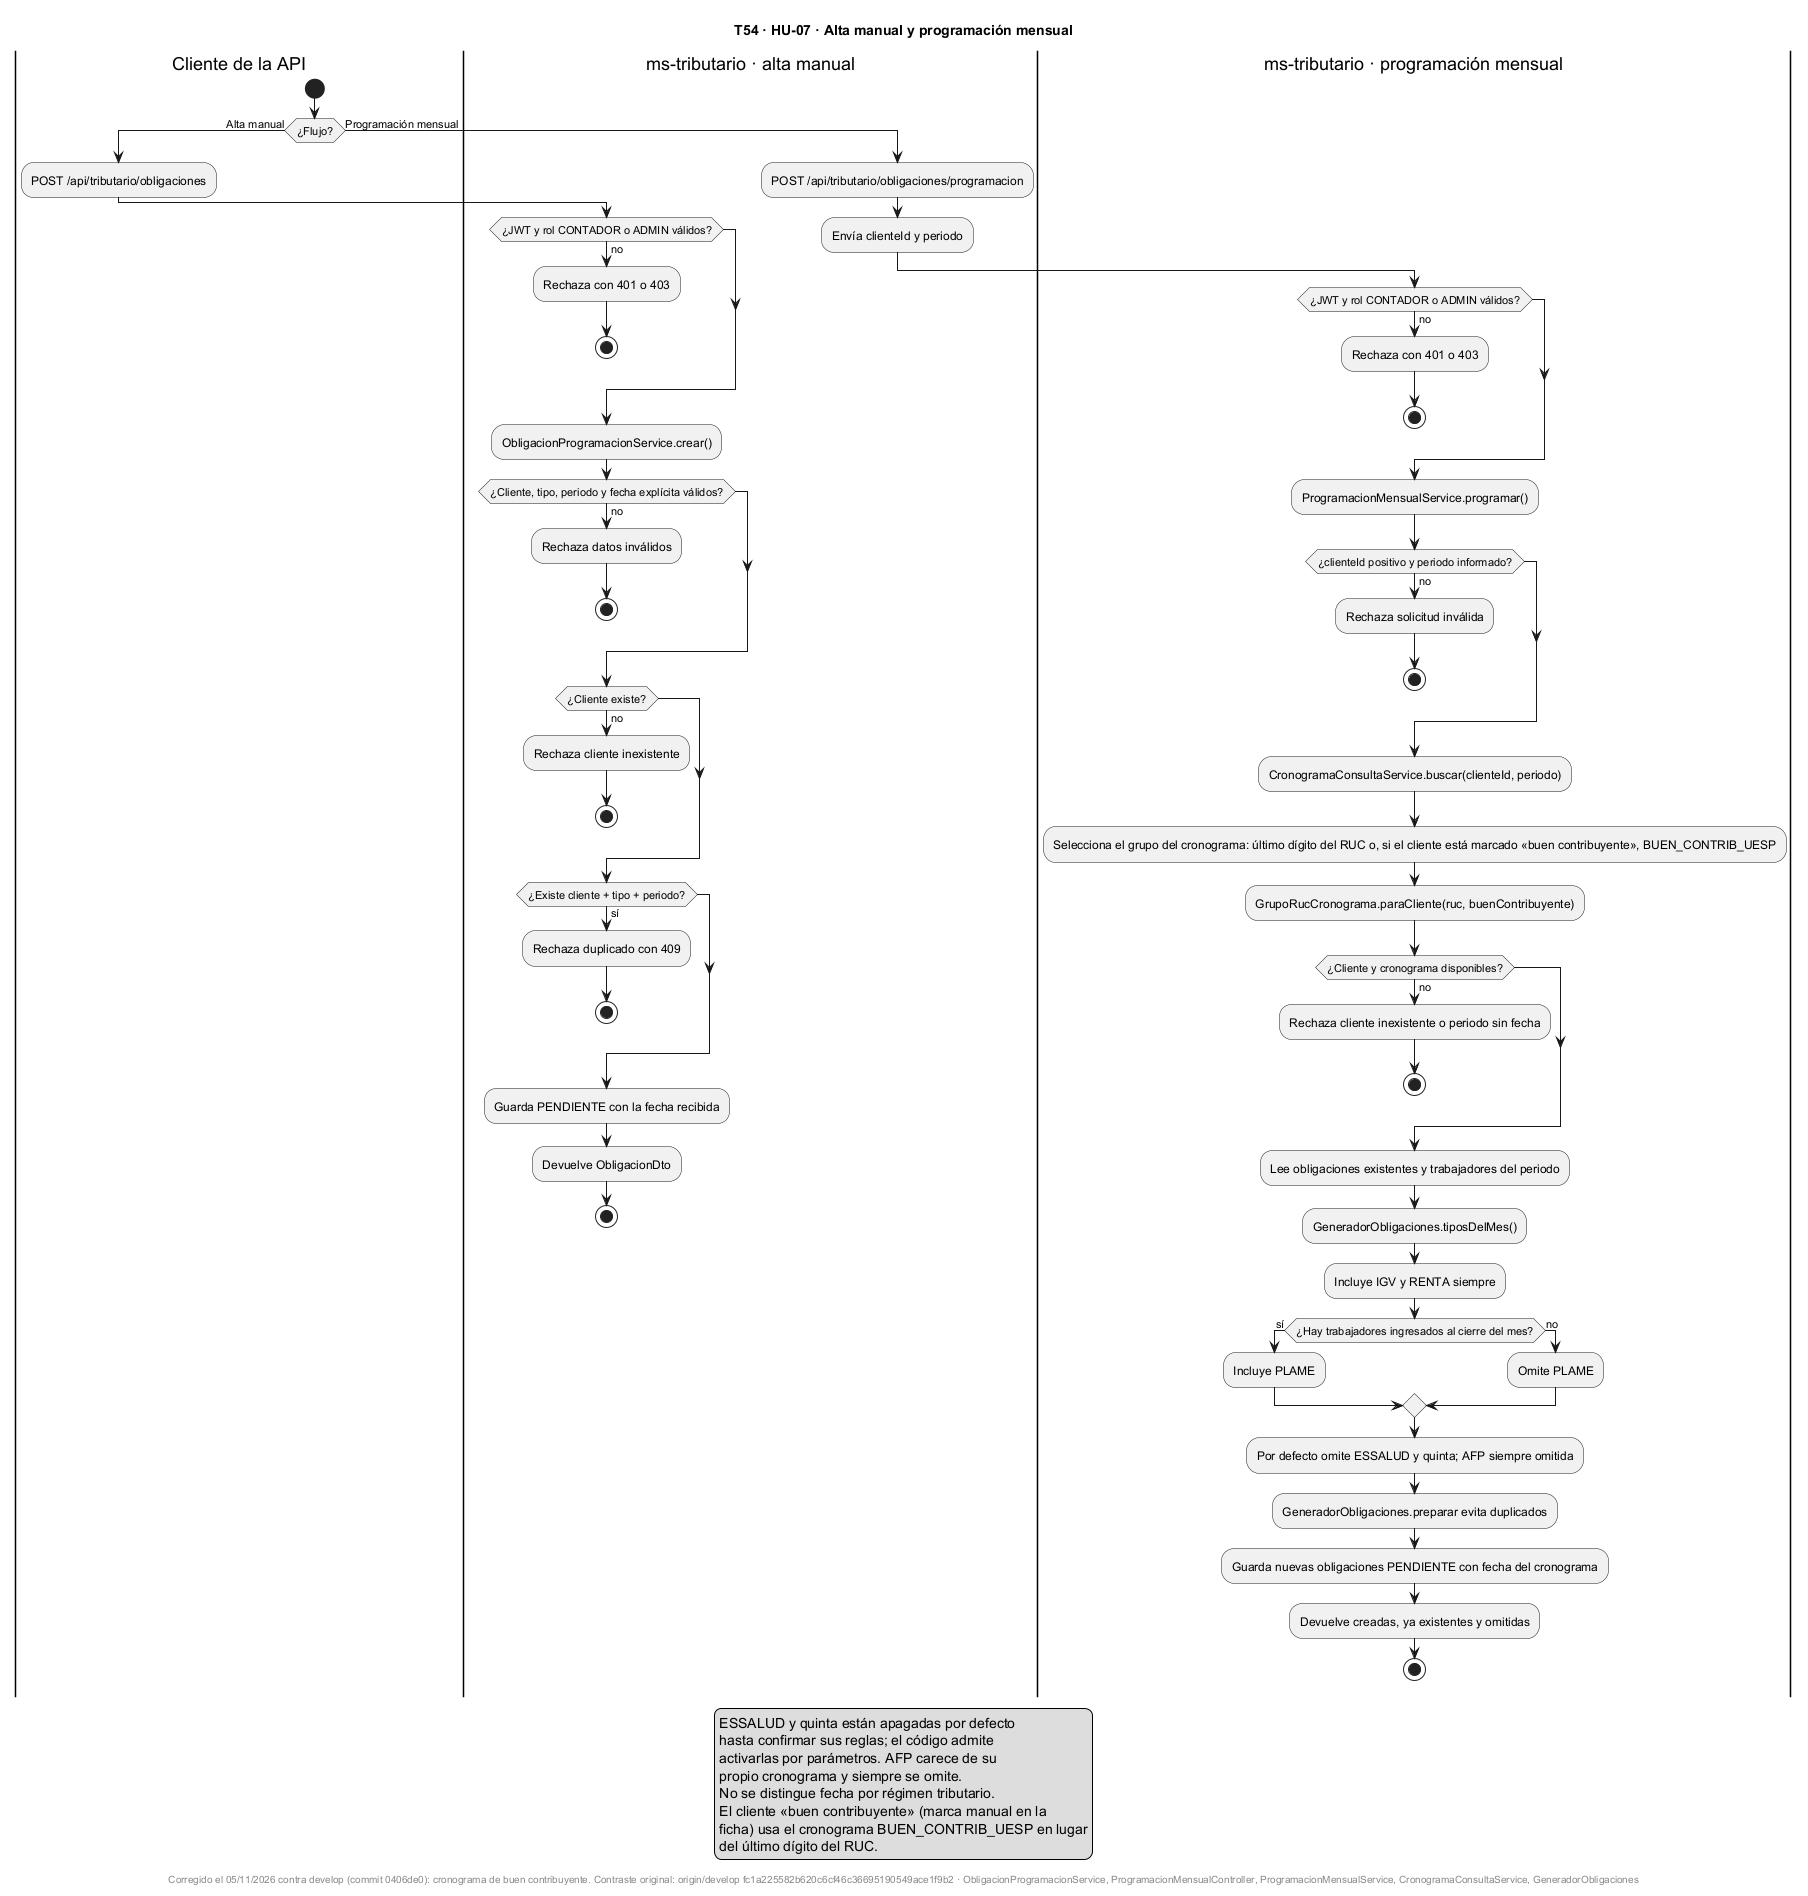

The diagram above was rendered by PlantUML. Its source (embedded in the PNG):
@startuml
title T54 · HU-07 · Alta manual y programación mensual
skinparam shadowing false
|Cliente de la API|
start
if (¿Flujo?) then (Alta manual)
  :POST /api/tributario/obligaciones;
  |ms-tributario · alta manual|
  if (¿JWT y rol CONTADOR o ADMIN válidos?) then (no)
    :Rechaza con 401 o 403;
    stop
  endif
  :ObligacionProgramacionService.crear();
  if (¿Cliente, tipo, periodo y fecha explícita válidos?) then (no)
    :Rechaza datos inválidos;
    stop
  endif
  if (¿Cliente existe?) then (no)
    :Rechaza cliente inexistente;
    stop
  endif
  if (¿Existe cliente + tipo + periodo?) then (sí)
    :Rechaza duplicado con 409;
    stop
  endif
  :Guarda PENDIENTE con la fecha recibida;
  :Devuelve ObligacionDto;
  stop
else (Programación mensual)
  :POST /api/tributario/obligaciones/programacion;
  :Envía clienteId y periodo;
  |ms-tributario · programación mensual|
  if (¿JWT y rol CONTADOR o ADMIN válidos?) then (no)
    :Rechaza con 401 o 403;
    stop
  endif
  :ProgramacionMensualService.programar();
  if (¿clienteId positivo y periodo informado?) then (no)
    :Rechaza solicitud inválida;
    stop
  endif
  :CronogramaConsultaService.buscar(clienteId, periodo);
  :Selecciona el grupo del cronograma: último dígito del RUC o, si el cliente está marcado «buen contribuyente», BUEN_CONTRIB_UESP;
:GrupoRucCronograma.paraCliente(ruc, buenContribuyente);
  if (¿Cliente y cronograma disponibles?) then (no)
    :Rechaza cliente inexistente o periodo sin fecha;
    stop
  endif
  :Lee obligaciones existentes y trabajadores del periodo;
  :GeneradorObligaciones.tiposDelMes();
  :Incluye IGV y RENTA siempre;
  if (¿Hay trabajadores ingresados al cierre del mes?) then (sí)
    :Incluye PLAME;
  else (no)
    :Omite PLAME;
  endif
  :Por defecto omite ESSALUD y quinta; AFP siempre omitida;
  :GeneradorObligaciones.preparar evita duplicados;
  :Guarda nuevas obligaciones PENDIENTE con fecha del cronograma;
  :Devuelve creadas, ya existentes y omitidas;
  stop
endif
legend bottom
  ESSALUD y quinta están apagadas por defecto
  hasta confirmar sus reglas; el código admite
  activarlas por parámetros. AFP carece de su
  propio cronograma y siempre se omite.
  No se distingue fecha por régimen tributario.
  El cliente «buen contribuyente» (marca manual en la
  ficha) usa el cronograma BUEN_CONTRIB_UESP en lugar
  del último dígito del RUC.
endlegend
footer Corregido el 05/11/2026 contra develop (commit 0406de0): cronograma de buen contribuyente. Contraste original: origin/develop fc1a225582b620c6cf46c36695190549ace1f9b2 · ObligacionProgramacionService, ProgramacionMensualController, ProgramacionMensualService, CronogramaConsultaService, GeneradorObligaciones
@enduml